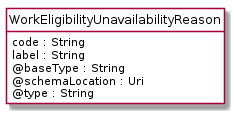

The diagram above was rendered by PlantUML. Its source (embedded in the PNG):
@startuml
hide circle
hide methods
hide stereotype
show <<Enumeration>> stereotype
skinparam class {
   BackgroundColor<<Enumeration>> #E6F5F7
   BackgroundColor<<Ref>> #FFFFE0
   BackgroundColor<<Pivot>> #FFFFFFF
   BackgroundColor<<SimpleType>> #E2F0DA
   BackgroundColor #FCF2E3
}

class WorkEligibilityUnavailabilityReason <<Pivot>> {
    code : String
    label : String
    @baseType : String
    @schemaLocation : Uri
    @type : String
}


@enduml